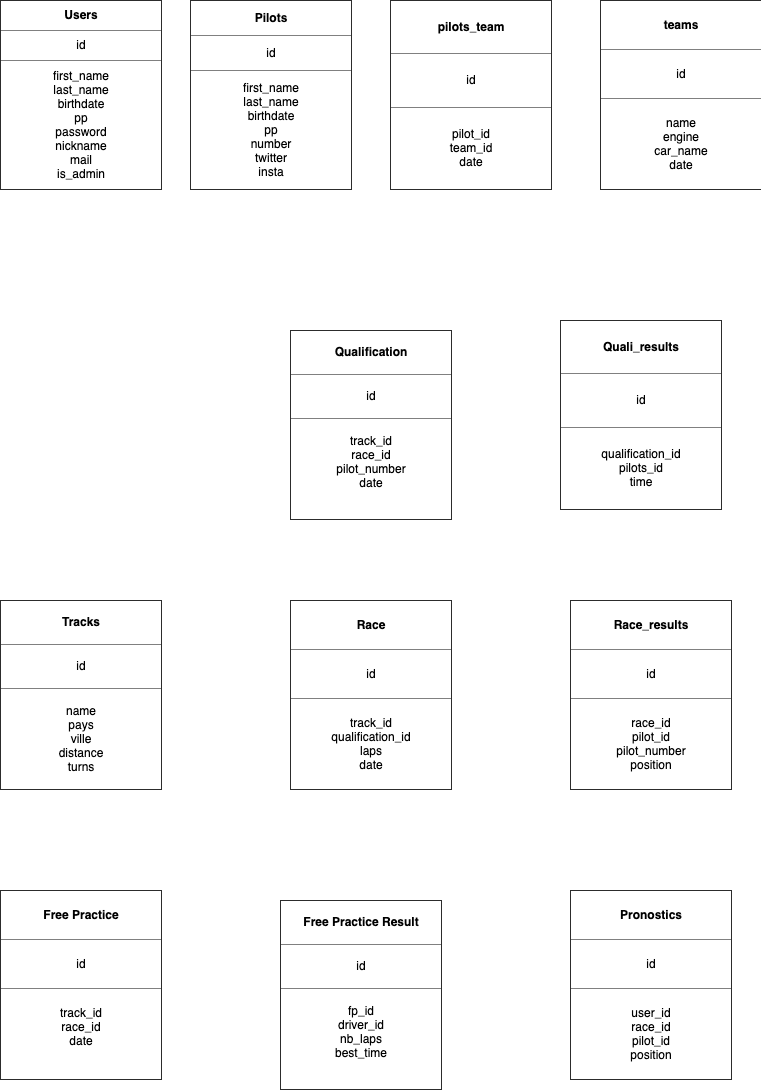

The diagram above was exported from draw.io. Its source (the exported page's mxGraphModel, read from the mxfile embedded in the PNG):
<mxGraphModel dx="1426" dy="833" grid="1" gridSize="10" guides="1" tooltips="1" connect="1" arrows="1" fold="1" page="1" pageScale="1" pageWidth="827" pageHeight="1169" math="0" shadow="0">
  <root>
    <mxCell id="0" />
    <mxCell id="1" parent="0" />
    <mxCell id="Xyptbl-YBqAfGsYxMHBt-1" value="&lt;table border=&quot;1&quot; width=&quot;100%&quot; cellpadding=&quot;4&quot; style=&quot;width: 100% ; height: 100% ; border-collapse: collapse&quot;&gt;&lt;tbody&gt;&lt;tr&gt;&lt;th align=&quot;center&quot;&gt;&lt;b&gt;Users&lt;/b&gt;&lt;/th&gt;&lt;/tr&gt;&lt;tr&gt;&lt;td align=&quot;center&quot;&gt;id&lt;/td&gt;&lt;/tr&gt;&lt;tr&gt;&lt;td align=&quot;center&quot;&gt;first_name&lt;br&gt;last_name&lt;br&gt;birthdate&lt;br&gt;pp&lt;br&gt;password&lt;br&gt;nickname&lt;br&gt;mail&lt;br&gt;is_admin&lt;/td&gt;&lt;/tr&gt;&lt;/tbody&gt;&lt;/table&gt;" style="text;html=1;strokeColor=none;fillColor=none;overflow=fill;" vertex="1" parent="1">
      <mxGeometry x="40" y="30" width="160" height="190" as="geometry" />
    </mxCell>
    <mxCell id="Xyptbl-YBqAfGsYxMHBt-2" value="&lt;table border=&quot;1&quot; width=&quot;100%&quot; cellpadding=&quot;4&quot; style=&quot;width: 100% ; height: 100% ; border-collapse: collapse&quot;&gt;&lt;tbody&gt;&lt;tr&gt;&lt;th align=&quot;center&quot;&gt;Pilots&lt;/th&gt;&lt;/tr&gt;&lt;tr&gt;&lt;td align=&quot;center&quot;&gt;id&lt;/td&gt;&lt;/tr&gt;&lt;tr&gt;&lt;td align=&quot;center&quot;&gt;first_name&lt;br&gt;last_name&lt;br&gt;birthdate&lt;br&gt;pp&lt;br&gt;number&lt;br&gt;twitter&lt;br&gt;insta&lt;br&gt;&lt;/td&gt;&lt;/tr&gt;&lt;/tbody&gt;&lt;/table&gt;" style="text;html=1;strokeColor=none;fillColor=none;overflow=fill;" vertex="1" parent="1">
      <mxGeometry x="230" y="30" width="160" height="190" as="geometry" />
    </mxCell>
    <mxCell id="Xyptbl-YBqAfGsYxMHBt-3" value="&lt;table border=&quot;1&quot; width=&quot;100%&quot; cellpadding=&quot;4&quot; style=&quot;width: 100% ; height: 100% ; border-collapse: collapse&quot;&gt;&lt;tbody&gt;&lt;tr&gt;&lt;th align=&quot;center&quot;&gt;Pronostics&lt;/th&gt;&lt;/tr&gt;&lt;tr&gt;&lt;td align=&quot;center&quot;&gt;id&lt;br&gt;&lt;/td&gt;&lt;/tr&gt;&lt;tr&gt;&lt;td align=&quot;center&quot;&gt;user_id&lt;br&gt;race_id&lt;br&gt;pilot_id&lt;br&gt;position&lt;/td&gt;&lt;/tr&gt;&lt;/tbody&gt;&lt;/table&gt;" style="text;html=1;strokeColor=none;fillColor=none;overflow=fill;" vertex="1" parent="1">
      <mxGeometry x="610" y="920" width="160" height="190" as="geometry" />
    </mxCell>
    <mxCell id="Xyptbl-YBqAfGsYxMHBt-4" value="&lt;table border=&quot;1&quot; width=&quot;100%&quot; cellpadding=&quot;4&quot; style=&quot;width: 100% ; height: 100% ; border-collapse: collapse&quot;&gt;&lt;tbody&gt;&lt;tr&gt;&lt;th align=&quot;center&quot;&gt;Tracks&lt;/th&gt;&lt;/tr&gt;&lt;tr&gt;&lt;td align=&quot;center&quot;&gt;id&lt;/td&gt;&lt;/tr&gt;&lt;tr&gt;&lt;td align=&quot;center&quot;&gt;name&lt;br&gt;pays&lt;br&gt;ville&lt;br&gt;distance&lt;br&gt;turns&lt;/td&gt;&lt;/tr&gt;&lt;/tbody&gt;&lt;/table&gt;" style="text;html=1;strokeColor=none;fillColor=none;overflow=fill;" vertex="1" parent="1">
      <mxGeometry x="40" y="630" width="160" height="190" as="geometry" />
    </mxCell>
    <mxCell id="Xyptbl-YBqAfGsYxMHBt-6" value="&lt;table border=&quot;1&quot; width=&quot;100%&quot; cellpadding=&quot;4&quot; style=&quot;width: 100% ; height: 100% ; border-collapse: collapse&quot;&gt;&lt;tbody&gt;&lt;tr&gt;&lt;th align=&quot;center&quot;&gt;Race&lt;/th&gt;&lt;/tr&gt;&lt;tr&gt;&lt;td align=&quot;center&quot;&gt;id&lt;/td&gt;&lt;/tr&gt;&lt;tr&gt;&lt;td align=&quot;center&quot;&gt;track_id&lt;br&gt;qualification_id&lt;br&gt;laps&lt;br&gt;date&lt;/td&gt;&lt;/tr&gt;&lt;/tbody&gt;&lt;/table&gt;" style="text;html=1;strokeColor=none;fillColor=none;overflow=fill;" vertex="1" parent="1">
      <mxGeometry x="330" y="630" width="160" height="190" as="geometry" />
    </mxCell>
    <mxCell id="Xyptbl-YBqAfGsYxMHBt-7" value="&lt;table border=&quot;1&quot; width=&quot;100%&quot; cellpadding=&quot;4&quot; style=&quot;width: 100% ; height: 100% ; border-collapse: collapse&quot;&gt;&lt;tbody&gt;&lt;tr&gt;&lt;th align=&quot;center&quot;&gt;Qualification&lt;/th&gt;&lt;/tr&gt;&lt;tr&gt;&lt;td align=&quot;center&quot;&gt;id&lt;/td&gt;&lt;/tr&gt;&lt;tr&gt;&lt;td align=&quot;center&quot;&gt;track_id&lt;br&gt;race_id&lt;br&gt;pilot_number&lt;br&gt;date&lt;br&gt;&lt;br&gt;&lt;/td&gt;&lt;/tr&gt;&lt;/tbody&gt;&lt;/table&gt;" style="text;html=1;strokeColor=none;fillColor=none;overflow=fill;" vertex="1" parent="1">
      <mxGeometry x="330" y="360" width="160" height="190" as="geometry" />
    </mxCell>
    <mxCell id="Xyptbl-YBqAfGsYxMHBt-10" value="&lt;table border=&quot;1&quot; width=&quot;100%&quot; cellpadding=&quot;4&quot; style=&quot;width: 100% ; height: 100% ; border-collapse: collapse&quot;&gt;&lt;tbody&gt;&lt;tr&gt;&lt;th align=&quot;center&quot;&gt;Quali_results&lt;/th&gt;&lt;/tr&gt;&lt;tr&gt;&lt;td align=&quot;center&quot;&gt;id&lt;/td&gt;&lt;/tr&gt;&lt;tr&gt;&lt;td align=&quot;center&quot;&gt;qualification_id&lt;br&gt;pilots_id&lt;br&gt;time&lt;/td&gt;&lt;/tr&gt;&lt;/tbody&gt;&lt;/table&gt;" style="text;html=1;strokeColor=none;fillColor=none;overflow=fill;" vertex="1" parent="1">
      <mxGeometry x="600" y="350" width="160" height="190" as="geometry" />
    </mxCell>
    <mxCell id="Xyptbl-YBqAfGsYxMHBt-11" value="&lt;table border=&quot;1&quot; width=&quot;100%&quot; cellpadding=&quot;4&quot; style=&quot;width: 100% ; height: 100% ; border-collapse: collapse&quot;&gt;&lt;tbody&gt;&lt;tr&gt;&lt;th align=&quot;center&quot;&gt;pilots_team&lt;/th&gt;&lt;/tr&gt;&lt;tr&gt;&lt;td align=&quot;center&quot;&gt;id&lt;/td&gt;&lt;/tr&gt;&lt;tr&gt;&lt;td align=&quot;center&quot;&gt;pilot_id&lt;br&gt;team_id&lt;br&gt;date&lt;/td&gt;&lt;/tr&gt;&lt;/tbody&gt;&lt;/table&gt;" style="text;html=1;strokeColor=none;fillColor=none;overflow=fill;" vertex="1" parent="1">
      <mxGeometry x="430" y="30" width="160" height="190" as="geometry" />
    </mxCell>
    <mxCell id="Xyptbl-YBqAfGsYxMHBt-13" value="&lt;table border=&quot;1&quot; width=&quot;100%&quot; cellpadding=&quot;4&quot; style=&quot;width: 100% ; height: 100% ; border-collapse: collapse&quot;&gt;&lt;tbody&gt;&lt;tr&gt;&lt;th align=&quot;center&quot;&gt;teams&lt;/th&gt;&lt;/tr&gt;&lt;tr&gt;&lt;td align=&quot;center&quot;&gt;id&lt;/td&gt;&lt;/tr&gt;&lt;tr&gt;&lt;td align=&quot;center&quot;&gt;name&lt;br&gt;engine&lt;br&gt;car_name&lt;br&gt;date&lt;/td&gt;&lt;/tr&gt;&lt;/tbody&gt;&lt;/table&gt;" style="text;html=1;strokeColor=none;fillColor=none;overflow=fill;" vertex="1" parent="1">
      <mxGeometry x="640" y="30" width="160" height="190" as="geometry" />
    </mxCell>
    <mxCell id="Xyptbl-YBqAfGsYxMHBt-14" value="&lt;table border=&quot;1&quot; width=&quot;100%&quot; cellpadding=&quot;4&quot; style=&quot;width: 100% ; height: 100% ; border-collapse: collapse&quot;&gt;&lt;tbody&gt;&lt;tr&gt;&lt;th align=&quot;center&quot;&gt;Race_results&lt;/th&gt;&lt;/tr&gt;&lt;tr&gt;&lt;td align=&quot;center&quot;&gt;id&lt;/td&gt;&lt;/tr&gt;&lt;tr&gt;&lt;td align=&quot;center&quot;&gt;race_id&lt;br&gt;pilot_id&lt;br&gt;pilot_number&lt;br&gt;position&lt;br&gt;&lt;/td&gt;&lt;/tr&gt;&lt;/tbody&gt;&lt;/table&gt;" style="text;html=1;strokeColor=none;fillColor=none;overflow=fill;" vertex="1" parent="1">
      <mxGeometry x="610" y="630" width="160" height="190" as="geometry" />
    </mxCell>
    <mxCell id="Xyptbl-YBqAfGsYxMHBt-15" value="&lt;table border=&quot;1&quot; width=&quot;100%&quot; cellpadding=&quot;4&quot; style=&quot;width: 100% ; height: 100% ; border-collapse: collapse&quot;&gt;&lt;tbody&gt;&lt;tr&gt;&lt;th align=&quot;center&quot;&gt;Free Practice&lt;/th&gt;&lt;/tr&gt;&lt;tr&gt;&lt;td align=&quot;center&quot;&gt;id&lt;/td&gt;&lt;/tr&gt;&lt;tr&gt;&lt;td align=&quot;center&quot;&gt;track_id&lt;br&gt;race_id&lt;br&gt;date&lt;br&gt;&lt;br&gt;&lt;/td&gt;&lt;/tr&gt;&lt;/tbody&gt;&lt;/table&gt;" style="text;html=1;strokeColor=none;fillColor=none;overflow=fill;" vertex="1" parent="1">
      <mxGeometry x="40" y="920" width="160" height="190" as="geometry" />
    </mxCell>
    <mxCell id="Xyptbl-YBqAfGsYxMHBt-16" value="&lt;table border=&quot;1&quot; width=&quot;100%&quot; cellpadding=&quot;4&quot; style=&quot;width: 100% ; height: 100% ; border-collapse: collapse&quot;&gt;&lt;tbody&gt;&lt;tr&gt;&lt;th align=&quot;center&quot;&gt;Free Practice Result&lt;/th&gt;&lt;/tr&gt;&lt;tr&gt;&lt;td align=&quot;center&quot;&gt;id&lt;/td&gt;&lt;/tr&gt;&lt;tr&gt;&lt;td align=&quot;center&quot;&gt;fp_id&lt;br&gt;driver_id&lt;br&gt;nb_laps&lt;br&gt;best_time&lt;br&gt;&lt;br&gt;&lt;/td&gt;&lt;/tr&gt;&lt;/tbody&gt;&lt;/table&gt;" style="text;html=1;strokeColor=none;fillColor=none;overflow=fill;" vertex="1" parent="1">
      <mxGeometry x="320" y="930" width="160" height="190" as="geometry" />
    </mxCell>
  </root>
</mxGraphModel>